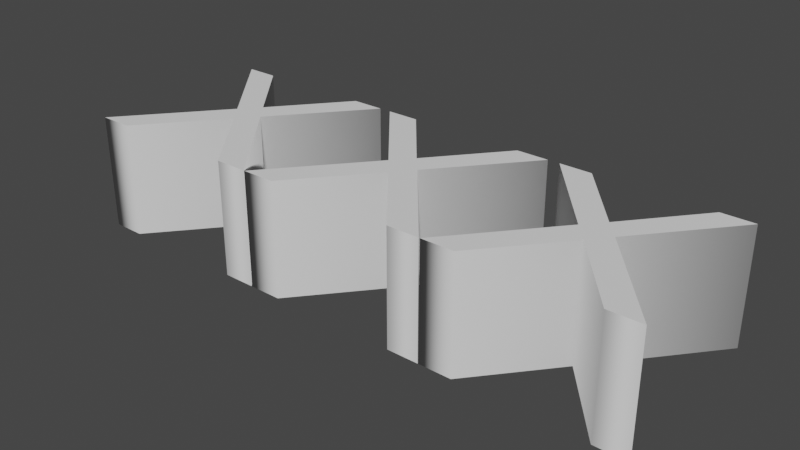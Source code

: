 # Source: XX.blend  (saved by Blender 2.91.10; exported with 4.5.12 LTS)
import bpy
from mathutils import Matrix  # noqa: F401  (used for matrix-valued properties, if any)

bpy.ops.wm.read_factory_settings(use_empty=True)
scene = bpy.context.scene
scene.name = 'Scene'

# ---- collections
col_collection = bpy.data.collections.new('Collection'); scene.collection.children.link(col_collection)

# ---- world
world_world = bpy.data.worlds.new('World'); scene.world = world_world
world_world.use_nodes = True; world_world.node_tree.nodes.clear()
_N = world_world.node_tree.nodes; _L = world_world.node_tree.links
n0 = _N.new('ShaderNodeOutputWorld'); n0.name = 'World Output'; n0.location = (300, 300)
n1 = _N.new('ShaderNodeBackground'); n1.name = 'Background'; n1.location = (10, 300)
n1.inputs[0].default_value = (0.05088, 0.05088, 0.05088, 1.0)
_L.new(n1.outputs[0], n0.inputs[0])
n0.is_active_output = True
world_world.color = (0.05088, 0.05088, 0.05088)
world_world.use_sun_shadow = False
world_world.sun_shadow_jitter_overblur = 0.0

# ---- curves / text
txt_text = bpy.data.curves.new('Text', 'FONT')
txt_text.dimensions = '2D'
txt_text.body = 'XXX'
txt_text.use_path_clamp = True
txt_text.extrude = 0.21

# ---- objects
ob_text = bpy.data.objects.new('Text', txt_text)

# ---- transforms, parenting, visibility, modifiers, constraints
ob_text.location = (0.0, 0.0, 0.0)
ob_text.lineart.crease_threshold = 0.0

# ---- collection membership
col_collection.objects.link(ob_text)

# ---- scene / render settings (as saved in the file)
scene.frame_start = 1; scene.frame_end = 250; scene.frame_set(1)
scene.render.engine = 'BLENDER_EEVEE_NEXT'
scene.cycles.use_denoising = False
scene.cycles.samples = 128
scene.cycles.sampling_pattern = 'TABULATED_SOBOL'
scene.cycles.use_adaptive_sampling = False
scene.cycles.use_light_tree = False
scene.view_settings.view_transform = 'Filmic'
bpy.context.view_layer.update()

# ---- added for rendering (the .blend has no active camera and no usable light): camera, sun
cam_auto = bpy.data.cameras.new('AutoCamera')
cam_auto.lens = 50.0
cam_auto.sensor_width = 36.0
cam_auto.clip_end = 1000.0
ob_auto_camera = bpy.data.objects.new('AutoCamera', cam_auto)
scene.collection.objects.link(ob_auto_camera)
ob_auto_camera.location = (3.12247, -2.13157, 1.64838)
ob_auto_camera.rotation_euler = (1.09748, -7.21219e-08, 0.694738)
scene.camera = ob_auto_camera
light_auto_sun = bpy.data.lights.new('AutoSun', 'SUN')
light_auto_sun.energy = 3.0
light_auto_sun.angle = 0.0523599
ob_auto_sun = bpy.data.objects.new('AutoSun', light_auto_sun)
scene.collection.objects.link(ob_auto_sun)
ob_auto_sun.rotation_euler = (0.872665, 0.174533, 0.523599)
bpy.context.view_layer.update()
